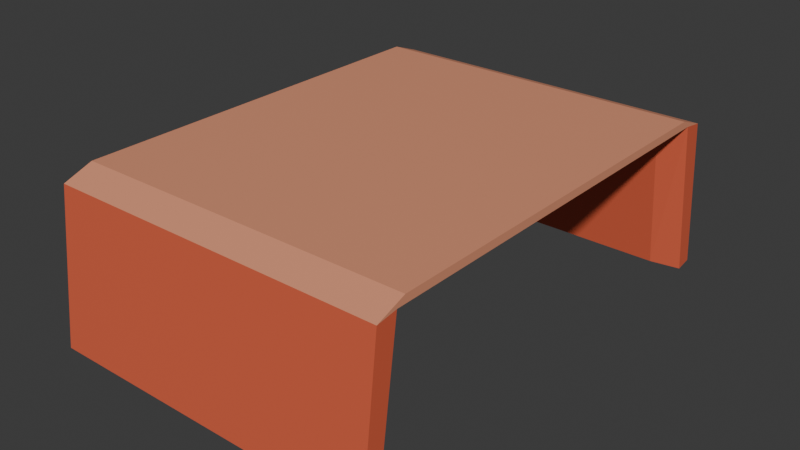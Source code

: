 # Source: 04.02_stol_kuhinjski.blend  (saved by Blender 4.3.34; exported with 4.5.12 LTS)
import bpy
from mathutils import Matrix  # noqa: F401  (used for matrix-valued properties, if any)

bpy.ops.wm.read_factory_settings(use_empty=True)
scene = bpy.context.scene
scene.name = 'Scene'

# ---- collections
col_collection = bpy.data.collections.new('Collection'); scene.collection.children.link(col_collection)

# ---- materials (node trees are filled in below, after node groups)
mat_e39776 = bpy.data.materials.new('#e39776')
mat_e39776.alpha_threshold = 0.0
mat_e39776.roughness = 0.5
mat_e39776.line_color = (0.0, 0.0, 0.0, 1.0)
mat_dd6345 = bpy.data.materials.new('#dd6345')

# ---- material node trees
mat_e39776.use_nodes = True; mat_e39776.node_tree.nodes.clear()
_N = mat_e39776.node_tree.nodes; _L = mat_e39776.node_tree.links
n0 = _N.new('ShaderNodeOutputMaterial'); n0.name = 'Material Output'; n0.location = (300, 300)
n1 = _N.new('ShaderNodeBsdfPrincipled'); n1.name = 'Principled BSDF'; n1.location = (10, 300)
n1.inputs[0].default_value = (0.7681, 0.3095, 0.1812, 1.0)
n1.inputs[3].default_value = 1.45
_L.new(n1.outputs[0], n0.inputs[0])
n0.is_active_output = True
mat_dd6345.use_nodes = True; mat_dd6345.node_tree.nodes.clear()
_N = mat_dd6345.node_tree.nodes; _L = mat_dd6345.node_tree.links
n0 = _N.new('ShaderNodeBsdfPrincipled'); n0.name = 'Principled BSDF'; n0.location = (10, 300)
n0.inputs[0].default_value = (0.7231, 0.1248, 0.05951, 1.0)
n1 = _N.new('ShaderNodeOutputMaterial'); n1.name = 'Material Output'; n1.location = (300, 300)
_L.new(n0.outputs[0], n1.inputs[0])
n1.is_active_output = True

# ---- world
world_world = bpy.data.worlds.new('World'); scene.world = world_world
world_world.use_nodes = True; world_world.node_tree.nodes.clear()
_N = world_world.node_tree.nodes; _L = world_world.node_tree.links
n0 = _N.new('ShaderNodeOutputWorld'); n0.name = 'World Output'; n0.location = (300, 300)
n1 = _N.new('ShaderNodeBackground'); n1.name = 'Background'; n1.location = (10, 300)
n1.inputs[0].default_value = (0.05088, 0.05088, 0.05088, 1.0)
_L.new(n1.outputs[0], n0.inputs[0])
n0.is_active_output = True
world_world.color = (0.05088, 0.05088, 0.05088)
world_world.sun_shadow_jitter_overblur = 0.0

# ---- meshes
me_cube = bpy.data.meshes.new('Cube')
me_cube.from_pydata([(1.0, 1.005, 0.8765), (1.0, 0.8764, 1.0), (1.0, 0.9145, 0.9107), (-1.0, -1.005, 0.8765), (-1.0, -0.8764, 1.0), (-1.0, -0.9145, 0.9107), (1.0, -0.8764, 1.0), (1.0, -1.005, 0.8765), (1.0, -0.9145, 0.9107), (-1.0, 0.8764, 1.0), (-1.0, 1.005, 0.8765), (-1.0, 0.9145, 0.9107), (-1.0, 1.082, -0.893), (-1.0, 1.009, -0.9259), (-1.0, -1.009, -0.9259), (-1.0, -1.082, -0.893), (1.0, 1.009, -0.9259), (1.0, 1.082, -0.893), (1.0, -1.082, -0.893), (1.0, -1.009, -0.9259), (0.8459, 0.8795, 0.8742), (1.0, 0.9145, 0.9107), (1.0, 1.009, -0.9259), (0.8459, 0.9553, -0.8742), (1.0, -0.9145, 0.9107), (0.8459, -0.8795, 0.8742), (0.8459, -0.9553, -0.8742), (1.0, -1.009, -0.9259), (-1.0, 0.9145, 0.9107), (-0.8459, 0.8795, 0.8742), (-0.8459, 0.9553, -0.8742), (-1.0, 1.009, -0.9259), (-0.8459, -0.8795, 0.8742), (-1.0, -0.9145, 0.9107), (-1.0, -1.009, -0.9259), (-0.8459, -0.9553, -0.8742), (1.0, 0.9145, 0.9107), (0.8459, 0.8795, 0.8742), (0.8459, -0.8795, 0.8742), (1.0, -0.9145, 0.9107), (-0.8459, 0.8795, 0.8742), (-1.0, 0.9145, 0.9107), (-1.0, -0.9145, 0.9107), (-0.8459, -0.8795, 0.8742)], [], [(24, 25, 38, 39), (33, 34, 14, 15, 3, 5), (32, 43, 40, 29, 20, 37, 38, 25), (21, 22, 16, 17, 0, 2), (16, 22, 23, 30, 31, 13), (32, 33, 42, 43), (25, 26, 35, 32), (31, 28, 11, 10, 12, 13), (18, 7, 3, 15), (1, 9, 4, 6), (27, 24, 8, 7, 18, 19), (0, 1, 2), (3, 4, 5), (6, 7, 8), (9, 10, 11), (6, 4, 3, 7), (9, 1, 0, 10), (19, 14, 34, 35, 26, 27), (16, 13, 12, 17), (14, 19, 18, 15), (12, 10, 0, 17), (24, 39, 36, 21, 2, 1, 6, 8), (28, 29, 40, 41), (28, 41, 42, 33, 5, 4, 9, 11), (20, 23, 22, 21), (34, 33, 32, 35), (24, 27, 26, 25), (28, 31, 30, 29), (20, 29, 30, 23), (42, 41, 40, 43), (36, 39, 38, 37), (20, 21, 36, 37)])
me_cube.polygons.foreach_set('material_index', [0, 1, 0, 1, 1, 0, 1, 1, 1, 0, 1, 0, 0, 0, 0, 0, 0, 1, 1, 1, 1, 0, 0, 0, 1, 1, 1, 1, 1, 0, 0, 0])
_uv = me_cube.uv_layers.new(name='UVMap')
_uv.uv.foreach_set('vector', [0.6138, 0.739, 0.6093, 0.7345, 0.6093, 0.7345, 0.6138, 0.739, 0.6138, 0.01098, 0.3843, 0.008663, 0.3843, 0.008663, 0.3884, 0.0, 0.6096, 0.0, 0.6138, 0.01098, 0.6093, 0.07087, 0.6093, 0.07087, 0.6093, 0.2562, 0.6093, 0.2562, 0.6093, 0.4938, 0.6093, 0.4938, 0.6093, 0.6791, 0.6093, 0.6791, 0.6138, 0.511, 0.3843, 0.5087, 0.3843, 0.5087, 0.3884, 0.5, 0.6096, 0.5, 0.6138, 0.511, 0.3843, 0.5087, 0.3843, 0.5087, 0.3907, 0.4932, 0.3907, 0.2568, 0.3843, 0.2413, 0.3843, 0.2413, 0.6093, 0.07087, 0.6136, 0.01547, 0.6136, 0.01547, 0.6093, 0.07087, 0.6093, 0.6791, 0.3907, 0.6798, 0.3907, 0.07023, 0.6093, 0.07087, 0.3843, 0.2413, 0.6138, 0.239, 0.6138, 0.239, 0.6096, 0.25, 0.3884, 0.25, 0.3843, 0.2413, 0.3884, 0.75, 0.6096, 0.75, 0.6096, 1.0, 0.3884, 1.0, 0.625, 0.5154, 0.875, 0.5154, 0.875, 0.7346, 0.625, 0.7346, 0.3843, 0.7413, 0.6138, 0.739, 0.6138, 0.739, 0.6096, 0.75, 0.3884, 0.75, 0.3843, 0.7413, 0.6096, 0.5, 0.6173, 0.5076, 0.6138, 0.511, 0.6096, 0.0, 0.6173, 0.007593, 0.6138, 0.01098, 0.6173, 0.7424, 0.6096, 0.75, 0.6138, 0.739, 0.6173, 0.2424, 0.6096, 0.25, 0.6138, 0.239, 0.625, 0.75, 0.625, 1.0, 0.6096, 1.0, 0.6096, 0.75, 0.625, 0.25, 0.625, 0.5, 0.6096, 0.5, 0.6096, 0.25, 0.3843, 0.7413, 0.3843, 0.008663, 0.3843, 0.008663, 0.3907, 0.07023, 0.3907, 0.6798, 0.3843, 0.7413, 0.3843, 0.5087, 0.3843, 0.2413, 0.3884, 0.25, 0.3884, 0.5, 0.3843, 0.008663, 0.3843, 0.7413, 0.375, 0.75, 0.375, 0.0, 0.3884, 0.25, 0.6096, 0.25, 0.6096, 0.5, 0.3884, 0.5, 0.6138, 0.739, 0.6138, 0.739, 0.6138, 0.511, 0.6138, 0.511, 0.6138, 0.511, 0.625, 0.5154, 0.625, 0.7346, 0.6138, 0.739, 0.6138, 0.239, 0.6093, 0.2345, 0.6093, 0.2345, 0.6138, 0.239, 0.6138, 0.239, 0.6138, 0.239, 0.6138, 0.01098, 0.6138, 0.01098, 0.6138, 0.01098, 0.625, 0.01545, 0.625, 0.2346, 0.6138, 0.239, 0.6093, 0.4938, 0.3907, 0.4932, 0.3843, 0.5087, 0.6138, 0.511, 0.3843, 0.008663, 0.6138, 0.01098, 0.6093, 0.07087, 0.3907, 0.07023, 0.6138, 0.739, 0.3843, 0.7413, 0.3907, 0.6798, 0.6093, 0.6791, 0.6138, 0.239, 0.3843, 0.2413, 0.3907, 0.2568, 0.6093, 0.2562, 0.6093, 0.4938, 0.6093, 0.2562, 0.3907, 0.2568, 0.3907, 0.4932, 0.6138, 0.01098, 0.6138, 0.239, 0.6093, 0.2562, 0.6093, 0.07087, 0.6138, 0.511, 0.6138, 0.739, 0.6093, 0.6791, 0.6093, 0.4938, 0.6093, 0.4938, 0.6136, 0.5155, 0.6136, 0.5155, 0.6093, 0.4938])
me_cube.materials.append(mat_e39776)
me_cube.materials.append(mat_dd6345)
me_cube.use_mirror_vertex_groups = False
me_cube.update()

# ---- objects
ob_cube = bpy.data.objects.new('Cube', me_cube)

# ---- transforms, parenting, visibility, modifiers, constraints
ob_cube.location = (0.0, 0.0, 0.0)
ob_cube.scale = (-2.993, 3.987, 1.511)
ob_cube.lock_rotations_4d = False
ob_cube.empty_display_type = 'ARROWS'
ob_cube.lineart.crease_threshold = 0.0

# ---- collection membership
col_collection.objects.link(ob_cube)

# ---- scene / render settings (as saved in the file)
scene.frame_start = 1; scene.frame_end = 250; scene.frame_set(1)
scene.render.engine = 'BLENDER_EEVEE_NEXT'
bpy.context.view_layer.update()

# ---- added for rendering (the .blend has no active camera and no usable light): camera, sun
cam_auto = bpy.data.cameras.new('AutoCamera')
cam_auto.lens = 50.0
cam_auto.sensor_width = 36.0
cam_auto.clip_end = 1000.0
ob_auto_camera = bpy.data.objects.new('AutoCamera', cam_auto)
scene.collection.objects.link(ob_auto_camera)
ob_auto_camera.location = (10.0829, -12.0995, 8.12232)
ob_auto_camera.rotation_euler = (1.09748, -7.21219e-08, 0.694738)
scene.camera = ob_auto_camera
light_auto_sun = bpy.data.lights.new('AutoSun', 'SUN')
light_auto_sun.energy = 3.0
light_auto_sun.angle = 0.0523599
ob_auto_sun = bpy.data.objects.new('AutoSun', light_auto_sun)
scene.collection.objects.link(ob_auto_sun)
ob_auto_sun.rotation_euler = (0.872665, 0.174533, 0.523599)
bpy.context.view_layer.update()
